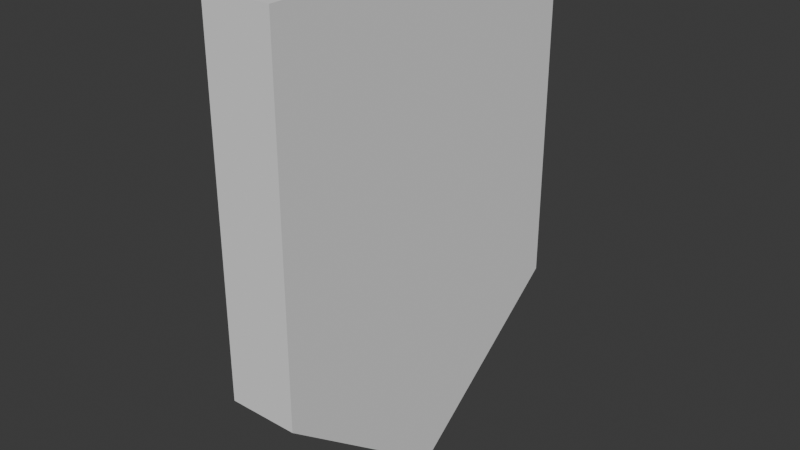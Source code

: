# Source: shield.blend  (saved by Blender 4.4.32; exported with 4.5.12 LTS)
import bpy
from mathutils import Matrix  # noqa: F401  (used for matrix-valued properties, if any)

bpy.ops.wm.read_factory_settings(use_empty=True)
scene = bpy.context.scene
scene.name = 'Scene'

# ---- collections
col_collection = bpy.data.collections.new('Collection'); scene.collection.children.link(col_collection)

# ---- world
world_world = bpy.data.worlds.new('World'); scene.world = world_world
world_world.use_nodes = True; world_world.node_tree.nodes.clear()
_N = world_world.node_tree.nodes; _L = world_world.node_tree.links
n0 = _N.new('ShaderNodeOutputWorld'); n0.name = 'World Output'; n0.location = (300, 300)
n1 = _N.new('ShaderNodeBackground'); n1.name = 'Background'; n1.location = (10, 300)
n1.inputs[0].default_value = (0.05088, 0.05088, 0.05088, 1.0)
_L.new(n1.outputs[0], n0.inputs[0])
n0.is_active_output = True
world_world.color = (0.05088, 0.05088, 0.05088)
world_world.sun_shadow_jitter_overblur = 0.0

# ---- meshes
me_cube_001 = bpy.data.meshes.new('Cube.001')
me_cube_001.from_pydata([(-0.02952, -0.1523, -0.07118), (-0.02952, -0.1523, 0.2334), (-0.02952, 0.1523, -0.07118), (-0.02952, 0.1523, 0.2334), (0.02952, -0.1523, -0.07118), (0.02952, -0.1523, 0.2334), (0.02952, 0.1523, -0.07118), (0.02952, 0.1523, 0.2334), (-0.02952, 0.0, -0.1897), (-0.02952, 0.0, 0.2334), (0.02952, 0.0, -0.1897), (0.02952, 0.0, 0.2334)], [], [(8, 9, 3, 2), (2, 3, 7, 6), (10, 11, 5, 4), (4, 5, 1, 0), (8, 10, 4, 0), (11, 9, 1, 5), (7, 3, 9, 11), (2, 6, 10, 8), (6, 7, 11, 10), (0, 1, 9, 8)])
_uv = me_cube_001.uv_layers.new(name='UVMap')
_uv.uv.foreach_set('vector', [0.375, 0.125, 0.625, 0.125, 0.625, 0.25, 0.375, 0.25, 0.375, 0.25, 0.625, 0.25, 0.625, 0.5, 0.375, 0.5, 0.375, 0.625, 0.625, 0.625, 0.625, 0.75, 0.375, 0.75, 0.375, 0.75, 0.625, 0.75, 0.625, 1.0, 0.375, 1.0, 0.125, 0.625, 0.375, 0.625, 0.375, 0.75, 0.125, 0.75, 0.625, 0.625, 0.875, 0.625, 0.875, 0.75, 0.625, 0.75, 0.625, 0.5, 0.875, 0.5, 0.875, 0.625, 0.625, 0.625, 0.125, 0.5, 0.375, 0.5, 0.375, 0.625, 0.125, 0.625, 0.375, 0.5, 0.625, 0.5, 0.625, 0.625, 0.375, 0.625, 0.375, 0.0, 0.625, 0.0, 0.625, 0.125, 0.375, 0.125])
me_cube_001.update()

# ---- objects
ob_cube = bpy.data.objects.new('Cube', me_cube_001)

# ---- transforms, parenting, visibility, modifiers, constraints
ob_cube.location = (0.0, 0.0, 0.0)

# ---- collection membership
col_collection.objects.link(ob_cube)

# ---- scene / render settings (as saved in the file)
scene.frame_start = 1; scene.frame_end = 250; scene.frame_set(1)
scene.render.engine = 'BLENDER_EEVEE_NEXT'
bpy.context.view_layer.update()

# ---- added for rendering (the .blend has no active camera and no usable light): camera, sun
cam_auto = bpy.data.cameras.new('AutoCamera')
cam_auto.lens = 50.0
cam_auto.sensor_width = 36.0
cam_auto.clip_end = 1000.0
ob_auto_camera = bpy.data.objects.new('AutoCamera', cam_auto)
scene.collection.objects.link(ob_auto_camera)
ob_auto_camera.location = (0.485459, -0.582551, 0.410248)
ob_auto_camera.rotation_euler = (1.09748, -7.21219e-08, 0.694738)
scene.camera = ob_auto_camera
light_auto_sun = bpy.data.lights.new('AutoSun', 'SUN')
light_auto_sun.energy = 3.0
light_auto_sun.angle = 0.0523599
ob_auto_sun = bpy.data.objects.new('AutoSun', light_auto_sun)
scene.collection.objects.link(ob_auto_sun)
ob_auto_sun.rotation_euler = (0.872665, 0.174533, 0.523599)
bpy.context.view_layer.update()
